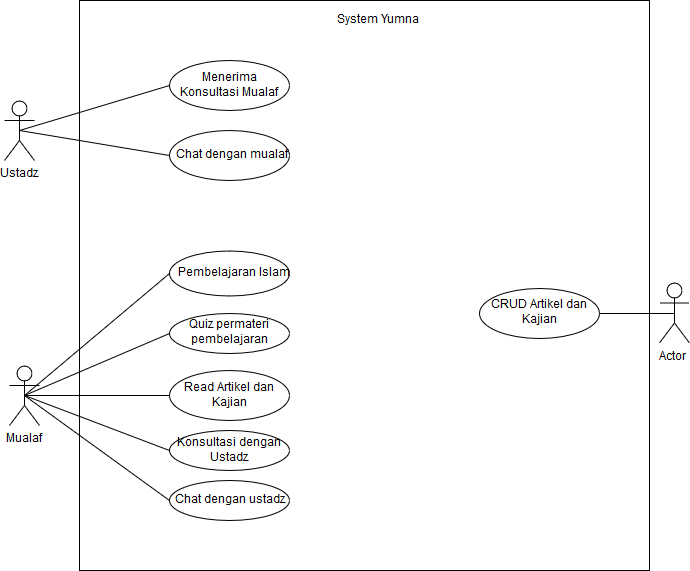

The diagram above was exported from draw.io. Its source (the exported page's mxGraphModel, read from the mxfile embedded in the PNG):
<mxGraphModel dx="916" dy="557" grid="1" gridSize="10" guides="1" tooltips="1" connect="1" arrows="1" fold="1" page="1" pageScale="1" pageWidth="850" pageHeight="1100" math="0" shadow="0">
  <root>
    <mxCell id="0" />
    <mxCell id="1" parent="0" />
    <mxCell id="zgnQ4QItyY8MsoEL4b3V-1" value="" style="whiteSpace=wrap;html=1;aspect=fixed;" vertex="1" parent="1">
      <mxGeometry x="150" y="40" width="570" height="570" as="geometry" />
    </mxCell>
    <mxCell id="zgnQ4QItyY8MsoEL4b3V-2" value="Mualaf" style="shape=umlActor;verticalLabelPosition=bottom;labelBackgroundColor=#ffffff;verticalAlign=top;html=1;outlineConnect=0;" vertex="1" parent="1">
      <mxGeometry x="80" y="405" width="30" height="60" as="geometry" />
    </mxCell>
    <mxCell id="zgnQ4QItyY8MsoEL4b3V-3" value="Ustadz" style="shape=umlActor;verticalLabelPosition=bottom;labelBackgroundColor=#ffffff;verticalAlign=top;html=1;outlineConnect=0;" vertex="1" parent="1">
      <mxGeometry x="75" y="140" width="30" height="60" as="geometry" />
    </mxCell>
    <mxCell id="zgnQ4QItyY8MsoEL4b3V-4" value="Actor" style="shape=umlActor;verticalLabelPosition=bottom;labelBackgroundColor=#ffffff;verticalAlign=top;html=1;outlineConnect=0;" vertex="1" parent="1">
      <mxGeometry x="730" y="322.5" width="30" height="60" as="geometry" />
    </mxCell>
    <mxCell id="zgnQ4QItyY8MsoEL4b3V-6" value="Menerima Konsultasi Mualaf" style="ellipse;whiteSpace=wrap;html=1;" vertex="1" parent="1">
      <mxGeometry x="240" y="100" width="120" height="50" as="geometry" />
    </mxCell>
    <mxCell id="zgnQ4QItyY8MsoEL4b3V-7" value="Pembelajaran Islam" style="ellipse;whiteSpace=wrap;html=1;" vertex="1" parent="1">
      <mxGeometry x="240" y="290" width="120" height="45" as="geometry" />
    </mxCell>
    <mxCell id="zgnQ4QItyY8MsoEL4b3V-8" value="Read Artikel dan Kajian" style="ellipse;whiteSpace=wrap;html=1;" vertex="1" parent="1">
      <mxGeometry x="240" y="410" width="120" height="50" as="geometry" />
    </mxCell>
    <mxCell id="zgnQ4QItyY8MsoEL4b3V-9" value="Konsultasi dengan Ustadz" style="ellipse;whiteSpace=wrap;html=1;" vertex="1" parent="1">
      <mxGeometry x="240" y="470" width="120" height="40" as="geometry" />
    </mxCell>
    <mxCell id="zgnQ4QItyY8MsoEL4b3V-10" value="Quiz permateri pembelajaran" style="ellipse;whiteSpace=wrap;html=1;" vertex="1" parent="1">
      <mxGeometry x="240" y="352.5" width="120" height="40" as="geometry" />
    </mxCell>
    <mxCell id="zgnQ4QItyY8MsoEL4b3V-13" value="Chat dengan ustadz" style="ellipse;whiteSpace=wrap;html=1;" vertex="1" parent="1">
      <mxGeometry x="240" y="520" width="120" height="40" as="geometry" />
    </mxCell>
    <mxCell id="zgnQ4QItyY8MsoEL4b3V-14" value="Chat dengan mualaf" style="ellipse;whiteSpace=wrap;html=1;" vertex="1" parent="1">
      <mxGeometry x="240" y="170" width="120" height="50" as="geometry" />
    </mxCell>
    <mxCell id="zgnQ4QItyY8MsoEL4b3V-16" value="CRUD Artikel dan Kajian" style="ellipse;whiteSpace=wrap;html=1;" vertex="1" parent="1">
      <mxGeometry x="550" y="327.5" width="120" height="50" as="geometry" />
    </mxCell>
    <mxCell id="zgnQ4QItyY8MsoEL4b3V-17" value="" style="endArrow=none;html=1;entryX=0;entryY=0.5;entryDx=0;entryDy=0;exitX=0.5;exitY=0.5;exitDx=0;exitDy=0;exitPerimeter=0;" edge="1" parent="1" source="zgnQ4QItyY8MsoEL4b3V-3" target="zgnQ4QItyY8MsoEL4b3V-6">
      <mxGeometry width="50" height="50" relative="1" as="geometry">
        <mxPoint x="70" y="680" as="sourcePoint" />
        <mxPoint x="120" y="630" as="targetPoint" />
      </mxGeometry>
    </mxCell>
    <mxCell id="zgnQ4QItyY8MsoEL4b3V-18" value="" style="endArrow=none;html=1;entryX=0;entryY=0.5;entryDx=0;entryDy=0;" edge="1" parent="1" target="zgnQ4QItyY8MsoEL4b3V-14">
      <mxGeometry width="50" height="50" relative="1" as="geometry">
        <mxPoint x="90" y="170" as="sourcePoint" />
        <mxPoint x="250" y="135" as="targetPoint" />
      </mxGeometry>
    </mxCell>
    <mxCell id="zgnQ4QItyY8MsoEL4b3V-19" value="" style="endArrow=none;html=1;entryX=0;entryY=0.5;entryDx=0;entryDy=0;exitX=0.5;exitY=0.5;exitDx=0;exitDy=0;exitPerimeter=0;" edge="1" parent="1" source="zgnQ4QItyY8MsoEL4b3V-2" target="zgnQ4QItyY8MsoEL4b3V-7">
      <mxGeometry width="50" height="50" relative="1" as="geometry">
        <mxPoint x="110" y="190" as="sourcePoint" />
        <mxPoint x="260" y="145" as="targetPoint" />
      </mxGeometry>
    </mxCell>
    <mxCell id="zgnQ4QItyY8MsoEL4b3V-20" value="" style="endArrow=none;html=1;entryX=0;entryY=0.5;entryDx=0;entryDy=0;exitX=0.5;exitY=0.5;exitDx=0;exitDy=0;exitPerimeter=0;" edge="1" parent="1" source="zgnQ4QItyY8MsoEL4b3V-2" target="zgnQ4QItyY8MsoEL4b3V-10">
      <mxGeometry width="50" height="50" relative="1" as="geometry">
        <mxPoint x="120" y="200" as="sourcePoint" />
        <mxPoint x="270" y="155" as="targetPoint" />
      </mxGeometry>
    </mxCell>
    <mxCell id="zgnQ4QItyY8MsoEL4b3V-21" value="" style="endArrow=none;html=1;entryX=0;entryY=0.5;entryDx=0;entryDy=0;exitX=0.5;exitY=0.5;exitDx=0;exitDy=0;exitPerimeter=0;" edge="1" parent="1" source="zgnQ4QItyY8MsoEL4b3V-2" target="zgnQ4QItyY8MsoEL4b3V-8">
      <mxGeometry width="50" height="50" relative="1" as="geometry">
        <mxPoint x="130" y="210" as="sourcePoint" />
        <mxPoint x="280" y="165" as="targetPoint" />
      </mxGeometry>
    </mxCell>
    <mxCell id="zgnQ4QItyY8MsoEL4b3V-22" value="" style="endArrow=none;html=1;entryX=0.5;entryY=0.5;entryDx=0;entryDy=0;entryPerimeter=0;exitX=1;exitY=0.5;exitDx=0;exitDy=0;" edge="1" parent="1" source="zgnQ4QItyY8MsoEL4b3V-16" target="zgnQ4QItyY8MsoEL4b3V-4">
      <mxGeometry width="50" height="50" relative="1" as="geometry">
        <mxPoint x="140" y="220" as="sourcePoint" />
        <mxPoint x="290" y="175" as="targetPoint" />
      </mxGeometry>
    </mxCell>
    <mxCell id="zgnQ4QItyY8MsoEL4b3V-23" value="" style="endArrow=none;html=1;entryX=0;entryY=0.5;entryDx=0;entryDy=0;exitX=0.5;exitY=0.5;exitDx=0;exitDy=0;exitPerimeter=0;" edge="1" parent="1" source="zgnQ4QItyY8MsoEL4b3V-2" target="zgnQ4QItyY8MsoEL4b3V-9">
      <mxGeometry width="50" height="50" relative="1" as="geometry">
        <mxPoint x="150" y="230" as="sourcePoint" />
        <mxPoint x="300" y="185" as="targetPoint" />
      </mxGeometry>
    </mxCell>
    <mxCell id="zgnQ4QItyY8MsoEL4b3V-24" value="" style="endArrow=none;html=1;entryX=0;entryY=0.5;entryDx=0;entryDy=0;exitX=0.5;exitY=0.5;exitDx=0;exitDy=0;exitPerimeter=0;" edge="1" parent="1" source="zgnQ4QItyY8MsoEL4b3V-2" target="zgnQ4QItyY8MsoEL4b3V-13">
      <mxGeometry width="50" height="50" relative="1" as="geometry">
        <mxPoint x="80" y="520" as="sourcePoint" />
        <mxPoint x="310" y="195" as="targetPoint" />
      </mxGeometry>
    </mxCell>
    <mxCell id="zgnQ4QItyY8MsoEL4b3V-25" value="System Yumna" style="text;html=1;strokeColor=none;fillColor=none;align=center;verticalAlign=middle;whiteSpace=wrap;rounded=0;" vertex="1" parent="1">
      <mxGeometry x="400" y="50" width="95" height="20" as="geometry" />
    </mxCell>
  </root>
</mxGraphModel>